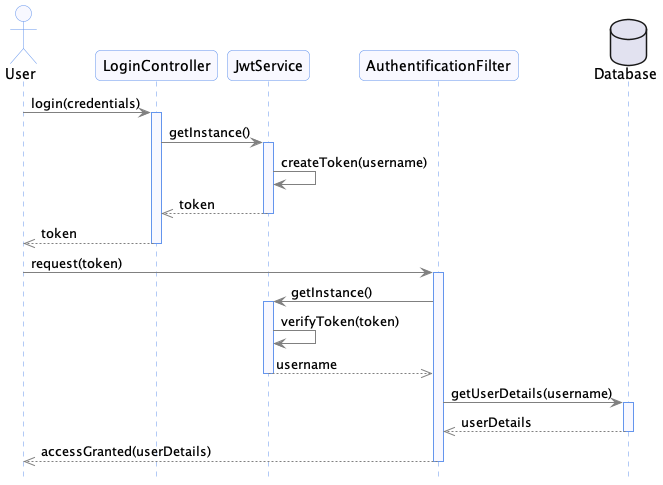

The diagram above was rendered by PlantUML. Its source (embedded in the PNG):
@startuml

!include commons.style

actor User
participant LoginController
participant JwtService
participant AuthentificationFilter
database Database

User -> LoginController: login(credentials)
activate LoginController

LoginController -> JwtService: getInstance()
activate JwtService
JwtService -> JwtService: createToken(username)
JwtService -->> LoginController: token
deactivate JwtService

LoginController -->> User: token
deactivate LoginController

User -> AuthentificationFilter: request(token)
activate AuthentificationFilter

AuthentificationFilter -> JwtService: getInstance()
activate JwtService
JwtService -> JwtService: verifyToken(token)
JwtService -->> AuthentificationFilter: username
deactivate JwtService

AuthentificationFilter -> Database: getUserDetails(username)
activate Database
Database -->> AuthentificationFilter: userDetails
deactivate Database

AuthentificationFilter -->> User: accessGranted(userDetails)
deactivate AuthentificationFilter

@enduml